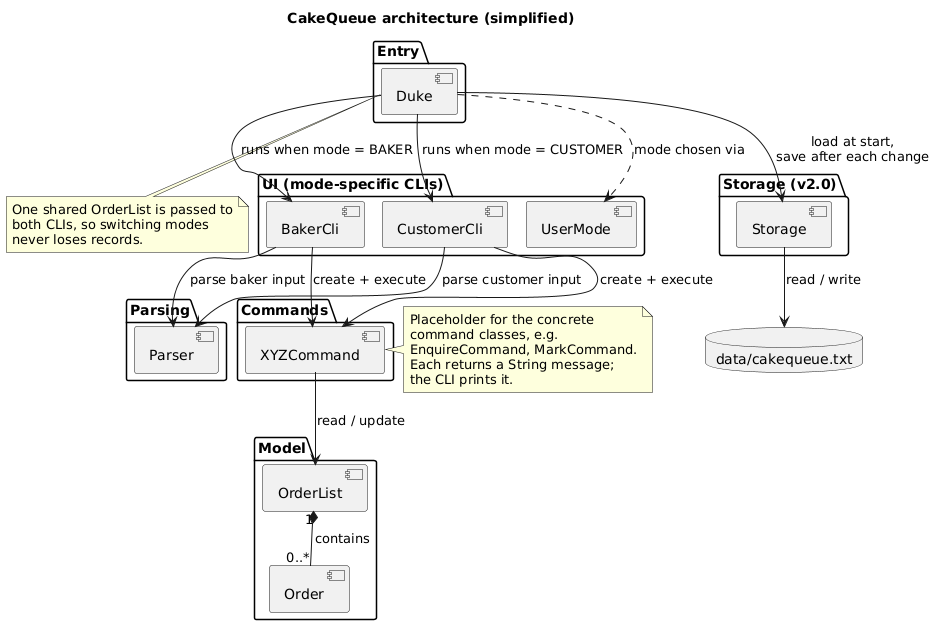

The diagram above was rendered by PlantUML. Its source (embedded in the PNG):
@startuml ArchitectureDiagram
!pragma layout smetana
title CakeQueue architecture (simplified)

package "Entry" {
  [Duke] as Duke
}
package "UI (mode-specific CLIs)" {
  [BakerCli] as Baker
  [CustomerCli] as Customer
  [UserMode] as Mode
}
package "Parsing" {
  [Parser] as Parser
}
package "Commands" {
  [XYZCommand] as Cmd
}
package "Model" {
  [OrderList] as List
  [Order] as Order
}
package "Storage (v2.0)" {
  [Storage] as Storage
}
database "data/cakequeue.txt" as File

Duke --> Baker : runs when mode = BAKER
Duke --> Customer : runs when mode = CUSTOMER
Duke ..> Mode : mode chosen via
Baker --> Parser : parse baker input
Customer --> Parser : parse customer input
Baker --> Cmd : create + execute
Customer --> Cmd : create + execute
Cmd --> List : read / update
List "1" *-- "0..*" Order : contains
Duke --> Storage : load at start,\nsave after each change
Storage --> File : read / write
note right of Cmd
  Placeholder for the concrete
  command classes, e.g.
  EnquireCommand, MarkCommand.
  Each returns a String message;
  the CLI prints it.
end note
note bottom of Duke
  One shared OrderList is passed to
  both CLIs, so switching modes
  never loses records.
end note
@enduml